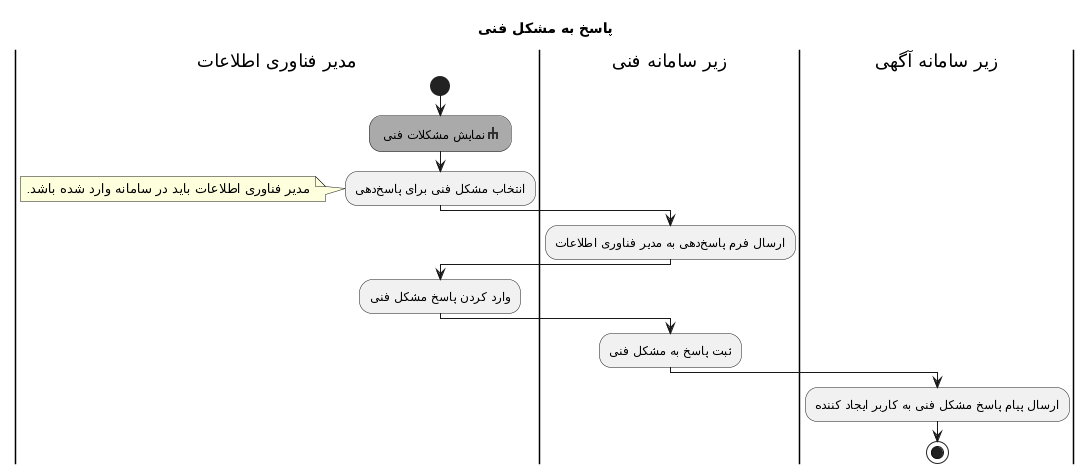

The diagram above was rendered by PlantUML. Its source (embedded in the PNG):
@startuml
sprite $rake [16x16/8] {
0000000000000000
0000000jj0000000
0000000jj0000000
0005555jj5555000
000jjeejjeejj000
000jj00jj00jj000
000jj00jj00jj000
0000000000000000
}
Title پاسخ به مشکل فنی 
|مدیر فناوری اطلاعات|
start
#AAAAAA:نمایش مشکلات فنی <$rake>;
:انتخاب مشکل فنی برای پاسخدهی;
note left: مدیر فناوری اطلاعات باید در سامانه وارد شده باشد.
|زیر سامانه فنی|
:ارسال فرم پاسخدهی به مدیر فناوری اطلاعات;
|مدیر فناوری اطلاعات|
:وارد کردن پاسخ مشکل فنی;
|زیر سامانه فنی|
:ثبت پاسخ به مشکل فنی;
|زیر سامانه آگهی|
:ارسال پیام پاسخ مشکل فنی به کاربر ایجاد کننده;
stop
@enduml